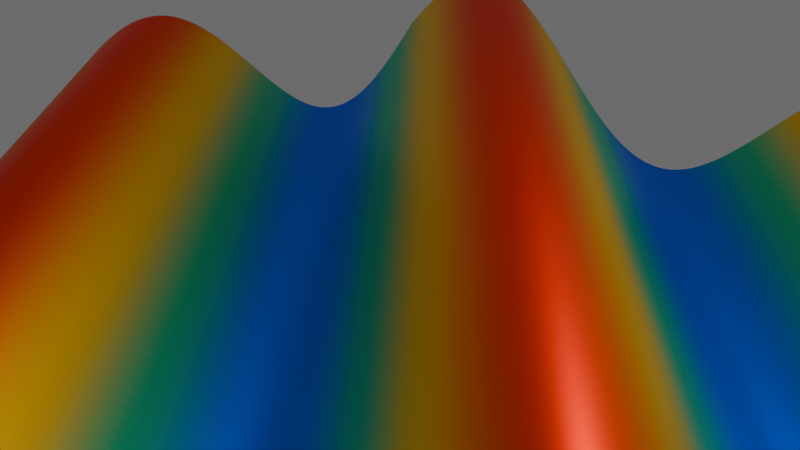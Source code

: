 # Source: 3.1.9.blend  (saved by Blender 5.0.119; exported with 4.5.12 LTS)
import bpy
from mathutils import Matrix  # noqa: F401  (used for matrix-valued properties, if any)

bpy.ops.wm.read_factory_settings(use_empty=True)
scene = bpy.context.scene
scene.name = 'Scene'

# ---- collections
col_collection = bpy.data.collections.new('Collection'); scene.collection.children.link(col_collection)
col_functiongraph = bpy.data.collections.new('FunctionGraph'); scene.collection.children.link(col_functiongraph)

# ---- materials (node trees are filled in below, after node groups)
mat_x = bpy.data.materials.new('材质')

# ---- node groups
ng_x_y = bpy.data.node_groups.new('网格点x,y列表', 'GeometryNodeTree')
_s = ng_x_y.interface.new_socket(name='X', in_out='OUTPUT', socket_type='NodeSocketFloat')
_s = ng_x_y.interface.new_socket(name='Y', in_out='OUTPUT', socket_type='NodeSocketFloat')
_N = ng_x_y.nodes; _L = ng_x_y.links
n0 = _N.new('NodeGroupOutput'); n0.name = '组输出'; n0.location = (293, 21)
n1 = _N.new('GeometryNodeInputPosition'); n1.name = '位置'; n1.location = (-68, -44)
n2 = _N.new('ShaderNodeSeparateXYZ'); n2.name = '分离 XYZ'; n2.location = (113, 21)
_L.new(n1.outputs[0], n2.inputs[0])
_L.new(n2.outputs[0], n0.inputs[0])
_L.new(n2.outputs[1], n0.inputs[1])
n0.is_active_output = True
ng_x = bpy.data.node_groups.new('函数', 'GeometryNodeTree')
_s = ng_x.interface.new_socket(name='z', in_out='OUTPUT', socket_type='NodeSocketFloat')
_s = ng_x.interface.new_socket(name='x', in_out='INPUT', socket_type='NodeSocketFloat')
_s.default_value = 0.5
_s.min_value = -1e+04
_s.max_value = 1e+04
_s = ng_x.interface.new_socket(name='y', in_out='INPUT', socket_type='NodeSocketFloat')
_s.default_value = 0.5
_s.min_value = -1e+04
_s.max_value = 1e+04
_N = ng_x.nodes; _L = ng_x.links
n0 = _N.new('NodeGroupOutput'); n0.name = '组输出'; n0.location = (765, 39)
n1 = _N.new('NodeGroupInput'); n1.name = '组输入'; n1.location = (-214, 0)
n2 = _N.new('ShaderNodeMath'); n2.name = '运算'; n2.location = (29, -36)
n3 = _N.new('NodeFrame'); n3.name = '帧.001'; n3.location = (-14, 18)
n3.label = 'z=f(x,y),输出值为z'
n3.width = 442
n4 = _N.new('ShaderNodeMath'); n4.name = '运算.001'; n4.location = (273, -48)
n4.operation = 'SINE'
n2.parent = n3
n4.parent = n3
_L.new(n1.outputs[0], n2.inputs[0])
_L.new(n1.outputs[1], n2.inputs[1])
_L.new(n4.outputs[0], n0.inputs[0])
_L.new(n2.outputs[0], n4.inputs[0])
n0.is_active_output = True
ng_x_1 = bpy.data.node_groups.new('生成初始网格&均匀采样点数量', 'GeometryNodeTree')
_s = ng_x_1.interface.new_socket(name='网格几何数据', in_out='OUTPUT', socket_type='NodeSocketGeometry')
_s = ng_x_1.interface.new_socket(name='x方向上的平面的边长', in_out='INPUT', socket_type='NodeSocketFloat')
_s.default_value = -1.0
_s.min_value = -1e+04
_s.max_value = 1e+04
_s = ng_x_1.interface.new_socket(name='y方向上的平面的边长', in_out='INPUT', socket_type='NodeSocketFloat')
_s.default_value = 1.0
_s.min_value = -1e+04
_s.max_value = 1e+04
_s = ng_x_1.interface.new_socket(name='x方向上的顶点数量', in_out='INPUT', socket_type='NodeSocketInt')
_s.default_value = 100
_s.min_value = 1
_s.max_value = 100000
_s = ng_x_1.interface.new_socket(name='y方向上的顶点数量', in_out='INPUT', socket_type='NodeSocketInt')
_s.default_value = 100
_s.min_value = 1
_s.max_value = 100000
_N = ng_x_1.nodes; _L = ng_x_1.links
n0 = _N.new('NodeGroupOutput'); n0.name = '组输出'; n0.location = (412, 60)
n1 = _N.new('NodeGroupInput'); n1.name = '组输入'; n1.location = (-58, 81)
n2 = _N.new('GeometryNodeMeshGrid'); n2.name = '栅格'; n2.location = (165, 123)
_L.new(n2.outputs[0], n0.inputs[0])
_L.new(n1.outputs[0], n2.inputs[0])
_L.new(n1.outputs[1], n2.inputs[1])
_L.new(n1.outputs[2], n2.inputs[2])
_L.new(n1.outputs[3], n2.inputs[3])
n0.is_active_output = True
ng_i_______i = bpy.data.node_groups.new('输入[i]->点列表[i]', 'GeometryNodeTree')
_s = ng_i_______i.interface.new_socket(name='Geometry', in_out='OUTPUT', socket_type='NodeSocketGeometry')
_s = ng_i_______i.interface.new_socket(name='点列表 - 直接接几何数据', in_out='INPUT', socket_type='NodeSocketGeometry')
_s.description = '直接接几何数据,是自动解算点列表的'
_s = ng_i_______i.interface.new_socket(name='Selection', in_out='INPUT', socket_type='NodeSocketBool')
_s.default_value = True
_s.hide_value = True
_s = ng_i_______i.interface.new_socket(name='输入列表 - 位置', in_out='INPUT', socket_type='NodeSocketVector')
_s.hide_value = True
_s.default_input = 'POSITION'
_s = ng_i_______i.interface.new_socket(name='输入列表 - 偏移', in_out='INPUT', socket_type='NodeSocketVector')
_s.subtype = 'TRANSLATION'
_N = ng_i_______i.nodes; _L = ng_i_______i.links
n0 = _N.new('NodeGroupInput'); n0.name = '组输入'; n0.location = (-440, 0)
n1 = _N.new('NodeGroupOutput'); n1.name = '组输出'; n1.location = (300, 0)
n2 = _N.new('GeometryNodeSetPosition'); n2.name = '设置位置'; n2.location = (-70, 0)
_L.new(n0.outputs[0], n2.inputs[0])
_L.new(n0.outputs[1], n2.inputs[1])
_L.new(n0.outputs[2], n2.inputs[2])
_L.new(n0.outputs[3], n2.inputs[3])
_L.new(n2.outputs[0], n1.inputs[0])
n1.is_active_output = True
ng_x_2 = bpy.data.node_groups.new('网格点列表同索引点替换&构建初始网格', 'GeometryNodeTree')
_s = ng_x_2.interface.new_socket(name='Geometry', in_out='OUTPUT', socket_type='NodeSocketGeometry')
_s = ng_x_2.interface.new_socket(name='x方向上的平面的边长', in_out='INPUT', socket_type='NodeSocketFloat')
_s.default_value = 2.0
_s.min_value = -1e+04
_s.max_value = 1e+04
_s = ng_x_2.interface.new_socket(name='y方向上的平面的边长', in_out='INPUT', socket_type='NodeSocketFloat')
_s.default_value = 2.0
_s.min_value = -1e+04
_s.max_value = 1e+04
_s = ng_x_2.interface.new_socket(name='x方向上的顶点数量', in_out='INPUT', socket_type='NodeSocketInt')
_s.default_value = 100
_s.min_value = 1
_s.max_value = 100000
_s = ng_x_2.interface.new_socket(name='y方向上的顶点数量', in_out='INPUT', socket_type='NodeSocketInt')
_s.default_value = 100
_s.min_value = 1
_s.max_value = 100000
_s = ng_x_2.interface.new_socket(name='X', in_out='INPUT', socket_type='NodeSocketFloat')
_s.min_value = -1e+04
_s.max_value = 1e+04
_s = ng_x_2.interface.new_socket(name='Y', in_out='INPUT', socket_type='NodeSocketFloat')
_s.min_value = -1e+04
_s.max_value = 1e+04
_s = ng_x_2.interface.new_socket(name='Z', in_out='INPUT', socket_type='NodeSocketFloat')
_s.min_value = -1e+04
_s.max_value = 1e+04
ng_x_2.description = '输入的x,y,z列表[i]->初始采样点x,y,z列表[i]'
_N = ng_x_2.nodes; _L = ng_x_2.links
n0 = _N.new('NodeGroupOutput'); n0.name = '组输出'; n0.location = (406, 0)
n1 = _N.new('NodeGroupInput'); n1.name = '组输入'; n1.location = (-350, 0)
n2 = _N.new('ShaderNodeCombineXYZ'); n2.name = '合并 XYZ.002'; n2.location = (-107, -112)
n3 = _N.new('GeometryNodeGroup'); n3.name = '群组.001'; n3.location = (-150, 107)
n3.width = 232
n3.node_tree = ng_x_1
n4 = _N.new('GeometryNodeGroup'); n4.name = '设置位置'; n4.location = (150, 112)
n4.width = 206
n4.node_tree = ng_i_______i
n4.inputs[1].default_value = True
n4.inputs[3].default_value = (0.0, 0.0, 0.0)
_L.new(n3.outputs[0], n4.inputs[0])
_L.new(n2.outputs[0], n4.inputs[2])
_L.new(n1.outputs[4], n2.inputs[0])
_L.new(n1.outputs[5], n2.inputs[1])
_L.new(n1.outputs[6], n2.inputs[2])
_L.new(n4.outputs[0], n0.inputs[0])
_L.new(n1.outputs[0], n3.inputs[0])
_L.new(n1.outputs[1], n3.inputs[1])
_L.new(n1.outputs[2], n3.inputs[2])
_L.new(n1.outputs[3], n3.inputs[3])
n0.is_active_output = True
ng_x_3 = bpy.data.node_groups.new('几何节点', 'GeometryNodeTree')
_s = ng_x_3.interface.new_socket(name='几何数据', in_out='OUTPUT', socket_type='NodeSocketGeometry')
_s = ng_x_3.interface.new_socket(name='几何数据', in_out='INPUT', socket_type='NodeSocketGeometry')
ng_x_3.is_modifier = True
_N = ng_x_3.nodes; _L = ng_x_3.links
n0 = _N.new('GeometryNodeGroup'); n0.name = '群组'; n0.location = (29, -135)
n0.node_tree = ng_x_y
n1 = _N.new('NodeGroupOutput'); n1.name = '组输出'; n1.location = (2402, 187)
n2 = _N.new('ShaderNodeValToRGB'); n2.name = '颜色渐变'; n2.location = (1104, 49)
n2.color_ramp.interpolation = 'EASE'
while len(n2.color_ramp.elements) > 1: n2.color_ramp.elements.remove(n2.color_ramp.elements[-1])
n2.color_ramp.elements[0].position = 0.0; n2.color_ramp.elements[0].color = (0.0, 0.1329, 1.0, 1.0)
_e = n2.color_ramp.elements.new(0.333); _e.color = (0.0, 0.6038, 0.3185, 1.0)
_e = n2.color_ramp.elements.new(0.666); _e.color = (1.0, 0.6038, 0.0, 1.0)
_e = n2.color_ramp.elements.new(1.0); _e.color = (1.0, 0.0331, 0.0, 1.0)
n3 = _N.new('GeometryNodeStoreNamedAttribute'); n3.name = '存储已命名属性'; n3.location = (1790, 234)
n3.data_type = 'FLOAT_COLOR'
n3.inputs[2].default_value = 'col'
n4 = _N.new('GeometryNodeSetMaterial'); n4.name = '设置材质'; n4.location = (2000, 183)
n4.inputs[2].default_value = mat_x
n5 = _N.new('GeometryNodeAttributeStatistic'); n5.name = '属性统计'; n5.location = (578, -45)
n6 = _N.new('GeometryNodeStoreNamedAttribute'); n6.name = '存储已命名属性.001'; n6.location = (1792, 17)
n6.inputs[2].default_value = 'awa'
n7 = _N.new('NodeFrame'); n7.name = '帧'; n7.location = (-438, 12)
n7.label = '完成函数网格构建'
n7.width = 764
n8 = _N.new('ShaderNodeMapRange'); n8.name = '映射范围'; n8.location = (835, 2)
n9 = _N.new('GeometryNodeStoreNamedAttribute'); n9.name = '存储已命名属性.002'; n9.location = (1790, -160)
n9.inputs[2].default_value = 'awa1'
n10 = _N.new('GeometryNodeGroup'); n10.name = '群组.002'; n10.location = (267, -248)
n10.node_tree = ng_x
n11 = _N.new('GeometryNodeGroup'); n11.name = '群组.003'; n11.location = (489, -36)
n11.width = 246
n11.node_tree = ng_x_2
n11.inputs[0].default_value = 10.0
n11.inputs[1].default_value = 10.0
n11.inputs[2].default_value = 100
n11.inputs[3].default_value = 100
n12 = _N.new('GeometryNodeSetShadeSmooth'); n12.name = '设置着色平滑'; n12.location = (2206, 208)
n0.parent = n7
n10.parent = n7
n11.parent = n7
_L.new(n11.outputs[0], n3.inputs[0])
_L.new(n3.outputs[0], n6.inputs[0])
_L.new(n8.outputs[0], n2.inputs[0])
_L.new(n8.outputs[0], n6.inputs[3])
_L.new(n6.outputs[0], n9.inputs[0])
_L.new(n9.outputs[0], n4.inputs[0])
_L.new(n5.outputs[3], n8.inputs[1])
_L.new(n5.outputs[4], n8.inputs[2])
_L.new(n0.outputs[0], n10.inputs[0])
_L.new(n0.outputs[1], n10.inputs[1])
_L.new(n10.outputs[0], n5.inputs[2])
_L.new(n10.outputs[0], n8.inputs[0])
_L.new(n10.outputs[0], n9.inputs[3])
_L.new(n0.outputs[0], n11.inputs[4])
_L.new(n0.outputs[1], n11.inputs[5])
_L.new(n10.outputs[0], n11.inputs[6])
_L.new(n11.outputs[0], n5.inputs[0])
_L.new(n2.outputs[0], n3.inputs[3])
_L.new(n4.outputs[0], n12.inputs[0])
_L.new(n12.outputs[0], n1.inputs[0])
n1.is_active_output = True

# ---- material node trees
mat_x.use_nodes = True; mat_x.node_tree.nodes.clear()
_N = mat_x.node_tree.nodes; _L = mat_x.node_tree.links
n0 = _N.new('ShaderNodeBsdfPrincipled'); n0.name = '原理化 BSDF'; n0.location = (-12, 98)
n0.inputs[1].default_value = 1.0
n1 = _N.new('ShaderNodeOutputMaterial'); n1.name = '材质输出'; n1.location = (331, 118)
n2 = _N.new('ShaderNodeVertexColor'); n2.name = '颜色属性'; n2.location = (-261, 90)
n2.layer_name = 'col'
_L.new(n0.outputs[0], n1.inputs[0])
_L.new(n2.outputs[0], n0.inputs[0])
n1.is_active_output = True

# ---- world
world_world = bpy.data.worlds.new('World'); scene.world = world_world
world_world.use_nodes = True; world_world.node_tree.nodes.clear()
_N = world_world.node_tree.nodes; _L = world_world.node_tree.links
n0 = _N.new('ShaderNodeBackground'); n0.name = '背景'; n0.location = (0, 0)
n0.inputs[0].default_value = (0.15, 0.15, 0.15, 1.0)
n1 = _N.new('ShaderNodeOutputWorld'); n1.name = '世界输出'; n1.location = (0, 0)
_L.new(n0.outputs[0], n1.inputs[0])
n1.is_active_output = True
world_world.color = (0.05088, 0.05088, 0.05088)
world_world.sun_shadow_jitter_overblur = 0.0

# ---- cameras
cam_camera = bpy.data.cameras.new('Camera')
cam_camera.clip_end = 100.0
cam_camera.ortho_scale = 7.314

# ---- lights
light_light = bpy.data.lights.new('Light', 'POINT')
light_light.energy = 1000.0
light_light.shadow_soft_size = 0.1

# ---- meshes
me_x = bpy.data.meshes.new('立方体')
me_x.from_pydata([(-1.0, -1.0, -1.0), (-1.0, -1.0, 1.0), (-1.0, 1.0, -1.0), (-1.0, 1.0, 1.0), (1.0, -1.0, -1.0), (1.0, -1.0, 1.0), (1.0, 1.0, -1.0), (1.0, 1.0, 1.0)], [], [(0, 1, 3, 2), (2, 3, 7, 6), (6, 7, 5, 4), (4, 5, 1, 0), (2, 6, 4, 0), (7, 3, 1, 5)])
_uv = me_x.uv_layers.new(name='UV贴图')
_uv.uv.foreach_set('vector', [0.375, 0.0, 0.625, 0.0, 0.625, 0.25, 0.375, 0.25, 0.375, 0.25, 0.625, 0.25, 0.625, 0.5, 0.375, 0.5, 0.375, 0.5, 0.625, 0.5, 0.625, 0.75, 0.375, 0.75, 0.375, 0.75, 0.625, 0.75, 0.625, 1.0, 0.375, 1.0, 0.125, 0.5, 0.375, 0.5, 0.375, 0.75, 0.125, 0.75, 0.625, 0.5, 0.875, 0.5, 0.875, 0.75, 0.625, 0.75])
me_x.materials.append(mat_x)
me_x.update()

# ---- objects
ob_x = bpy.data.objects.new('立方体', me_x)
ob_light = bpy.data.objects.new('Light', light_light)
ob_camera = bpy.data.objects.new('Camera', cam_camera)

# ---- transforms, parenting, visibility, modifiers, constraints
ob_x.location = (0.0, 0.0, 0.0)
_m = ob_x.modifiers.new('几何节点', 'NODES')
_m.node_group = ng_x_3
ob_light.location = (4.076, 1.005, 5.904)
ob_light.rotation_euler = (0.6503, 0.05522, 1.866)
ob_light.lock_rotations_4d = False
ob_light.empty_display_type = 'ARROWS'
ob_light.color = (0.0, 0.0, 0.0, 0.0)
ob_light.lineart.crease_threshold = 0.0
ob_camera.location = (7.359, -6.926, 4.958)
ob_camera.rotation_euler = (1.109, 0.0, 0.8149)
ob_camera.lock_rotations_4d = False
ob_camera.empty_display_type = 'ARROWS'
ob_camera.color = (0.0, 0.0, 0.0, 0.0)
ob_camera.display_type = 'WIRE'
ob_camera.lineart.crease_threshold = 0.0

# ---- collection membership
col_functiongraph.objects.link(ob_x)
col_functiongraph.objects.link(ob_light)
col_functiongraph.objects.link(ob_camera)

# ---- scene / render settings (as saved in the file)
scene.camera = ob_camera
scene.frame_start = 1; scene.frame_end = 250; scene.frame_set(1)
scene.render.engine = 'BLENDER_EEVEE_NEXT'
scene.render.bake_bias = 0.0
scene.render.bake_samples = 0
scene.cycles.sampling_pattern = 'TABULATED_SOBOL'
scene.eevee.use_volume_custom_range = False
bpy.context.view_layer.update()
